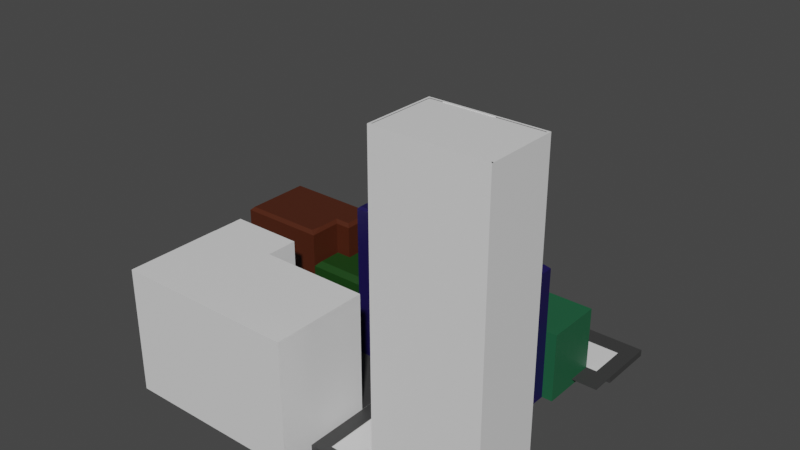 # Source: Test2.blend  (saved by Blender 3.1.7; exported with 4.5.12 LTS)
import bpy
from mathutils import Matrix  # noqa: F401  (used for matrix-valued properties, if any)

bpy.ops.wm.read_factory_settings(use_empty=True)
scene = bpy.context.scene
scene.name = 'Scene'

# ---- collections
col_collection = bpy.data.collections.new('Collection'); scene.collection.children.link(col_collection)

# ---- materials (node trees are filled in below, after node groups)
mat_black = bpy.data.materials.new('Black')
mat_black.alpha_threshold = 0.0
mat_black.use_transparent_shadow = False
mat_black.line_color = (0.0, 0.0, 0.0, 1.0)
mat_gray = bpy.data.materials.new('Gray')
mat_gray.use_transparent_shadow = False
mat_mat1 = bpy.data.materials.new('Mat1')
mat_mat1.use_transparent_shadow = False
mat_dark = bpy.data.materials.new('Dark')
mat_dark.use_transparent_shadow = False
mat_mat2 = bpy.data.materials.new('Mat2')
mat_mat2.use_transparent_shadow = False
mat_mat3 = bpy.data.materials.new('Mat3')
mat_mat3.use_transparent_shadow = False
mat_mat4 = bpy.data.materials.new('Mat4')
mat_mat4.use_transparent_shadow = False
mat_mat5 = bpy.data.materials.new('Mat5')
mat_mat5.use_transparent_shadow = False

# ---- material node trees
mat_black.use_nodes = True; mat_black.node_tree.nodes.clear()
_N = mat_black.node_tree.nodes; _L = mat_black.node_tree.links
n0 = _N.new('ShaderNodeOutputMaterial'); n0.name = 'Material Output'; n0.location = (300, 300)
n1 = _N.new('ShaderNodeBsdfPrincipled'); n1.name = 'Principled BSDF'; n1.location = (10, 300)
n1.distribution = 'GGX'
n1.subsurface_method = 'RANDOM_WALK_SKIN'
n1.inputs[2].default_value = 0.4
n1.inputs[3].default_value = 1.45
n1.inputs[27].default_value = (0.0, 0.0, 0.0, 1.0)
n1.inputs[28].default_value = 1.0
_L.new(n1.outputs[0], n0.inputs[0])
n0.is_active_output = True
mat_gray.use_nodes = True; mat_gray.node_tree.nodes.clear()
_N = mat_gray.node_tree.nodes; _L = mat_gray.node_tree.links
n0 = _N.new('ShaderNodeBsdfPrincipled'); n0.name = 'Principled BSDF'; n0.location = (10, 300)
n0.distribution = 'GGX'
n0.subsurface_method = 'RANDOM_WALK_SKIN'
n0.inputs[0].default_value = (0.04445, 0.04445, 0.04445, 1.0)
n0.inputs[3].default_value = 1.45
n0.inputs[27].default_value = (0.0, 0.0, 0.0, 1.0)
n0.inputs[28].default_value = 1.0
n1 = _N.new('ShaderNodeOutputMaterial'); n1.name = 'Material Output'; n1.location = (300, 300)
_L.new(n0.outputs[0], n1.inputs[0])
n1.is_active_output = True
mat_mat1.use_nodes = True; mat_mat1.node_tree.nodes.clear()
_N = mat_mat1.node_tree.nodes; _L = mat_mat1.node_tree.links
n0 = _N.new('ShaderNodeBsdfPrincipled'); n0.name = 'Principled BSDF'; n0.location = (10, 300)
n0.distribution = 'GGX'
n0.subsurface_method = 'RANDOM_WALK_SKIN'
n0.inputs[0].default_value = (0.008712, 0.04955, 0.006135, 1.0)
n0.inputs[3].default_value = 1.45
n0.inputs[27].default_value = (0.0, 0.0, 0.0, 1.0)
n0.inputs[28].default_value = 1.0
n1 = _N.new('ShaderNodeOutputMaterial'); n1.name = 'Material Output'; n1.location = (300, 300)
_L.new(n0.outputs[0], n1.inputs[0])
n1.is_active_output = True
mat_dark.use_nodes = True; mat_dark.node_tree.nodes.clear()
_N = mat_dark.node_tree.nodes; _L = mat_dark.node_tree.links
n0 = _N.new('ShaderNodeBsdfPrincipled'); n0.name = 'Principled BSDF'; n0.location = (10, 300)
n0.distribution = 'GGX'
n0.subsurface_method = 'RANDOM_WALK_SKIN'
n0.inputs[0].default_value = (0.0, 0.0, 0.0, 1.0)
n0.inputs[3].default_value = 1.45
n0.inputs[27].default_value = (0.0, 0.0, 0.0, 1.0)
n0.inputs[28].default_value = 1.0
n1 = _N.new('ShaderNodeOutputMaterial'); n1.name = 'Material Output'; n1.location = (300, 300)
_L.new(n0.outputs[0], n1.inputs[0])
n1.is_active_output = True
mat_mat2.use_nodes = True; mat_mat2.node_tree.nodes.clear()
_N = mat_mat2.node_tree.nodes; _L = mat_mat2.node_tree.links
n0 = _N.new('ShaderNodeBsdfPrincipled'); n0.name = 'Principled BSDF'; n0.location = (10, 300)
n0.distribution = 'GGX'
n0.subsurface_method = 'RANDOM_WALK_SKIN'
n0.inputs[0].default_value = (0.06998, 0.01542, 0.004696, 1.0)
n0.inputs[3].default_value = 1.45
n0.inputs[27].default_value = (0.0, 0.0, 0.0, 1.0)
n0.inputs[28].default_value = 1.0
n1 = _N.new('ShaderNodeOutputMaterial'); n1.name = 'Material Output'; n1.location = (300, 300)
_L.new(n0.outputs[0], n1.inputs[0])
n1.is_active_output = True
mat_mat3.use_nodes = True; mat_mat3.node_tree.nodes.clear()
_N = mat_mat3.node_tree.nodes; _L = mat_mat3.node_tree.links
n0 = _N.new('ShaderNodeBsdfPrincipled'); n0.name = 'Principled BSDF'; n0.location = (10, 300)
n0.distribution = 'GGX'
n0.subsurface_method = 'RANDOM_WALK_SKIN'
n0.inputs[0].default_value = (0.008855, 0.004316, 0.06681, 1.0)
n0.inputs[3].default_value = 1.45
n0.inputs[27].default_value = (0.0, 0.0, 0.0, 1.0)
n0.inputs[28].default_value = 1.0
n1 = _N.new('ShaderNodeOutputMaterial'); n1.name = 'Material Output'; n1.location = (300, 300)
_L.new(n0.outputs[0], n1.inputs[0])
n1.is_active_output = True
mat_mat4.use_nodes = True; mat_mat4.node_tree.nodes.clear()
_N = mat_mat4.node_tree.nodes; _L = mat_mat4.node_tree.links
n0 = _N.new('ShaderNodeBsdfPrincipled'); n0.name = 'Principled BSDF'; n0.location = (10, 300)
n0.distribution = 'GGX'
n0.subsurface_method = 'RANDOM_WALK_SKIN'
n0.inputs[3].default_value = 1.45
n0.inputs[27].default_value = (0.0, 0.0, 0.0, 1.0)
n0.inputs[28].default_value = 1.0
n1 = _N.new('ShaderNodeOutputMaterial'); n1.name = 'Material Output'; n1.location = (300, 300)
_L.new(n0.outputs[0], n1.inputs[0])
n1.is_active_output = True
mat_mat5.use_nodes = True; mat_mat5.node_tree.nodes.clear()
_N = mat_mat5.node_tree.nodes; _L = mat_mat5.node_tree.links
n0 = _N.new('ShaderNodeBsdfPrincipled'); n0.name = 'Principled BSDF'; n0.location = (10, 300)
n0.distribution = 'GGX'
n0.subsurface_method = 'RANDOM_WALK_SKIN'
n0.inputs[0].default_value = (0.0136, 0.1065, 0.04692, 1.0)
n0.inputs[3].default_value = 1.45
n0.inputs[27].default_value = (0.0, 0.0, 0.0, 1.0)
n0.inputs[28].default_value = 1.0
n1 = _N.new('ShaderNodeOutputMaterial'); n1.name = 'Material Output'; n1.location = (300, 300)
_L.new(n0.outputs[0], n1.inputs[0])
n1.is_active_output = True

# ---- world
world_world = bpy.data.worlds.new('World'); scene.world = world_world
world_world.use_nodes = True; world_world.node_tree.nodes.clear()
_N = world_world.node_tree.nodes; _L = world_world.node_tree.links
n0 = _N.new('ShaderNodeOutputWorld'); n0.name = 'World Output'; n0.location = (300, 300)
n1 = _N.new('ShaderNodeBackground'); n1.name = 'Background'; n1.location = (10, 300)
n1.inputs[0].default_value = (0.05088, 0.05088, 0.05088, 1.0)
_L.new(n1.outputs[0], n0.inputs[0])
n0.is_active_output = True
world_world.color = (0.05088, 0.05088, 0.05088)
world_world.use_sun_shadow = False
world_world.sun_shadow_jitter_overblur = 0.0

# ---- meshes
me_cube = bpy.data.meshes.new('Cube')
me_cube.from_pydata([(0.6966, 2.164, -0.04663), (1.798, -2.056, 5.48), (2.016, -0.8599, -0.04663), (3.657, -2.092, -0.04663), (2.016, 1.124, -0.04663), (3.657, -2.092, 0.07321), (0.6966, 1.924, -0.04663), (0.6966, -2.252, -0.04663), (0.6966, 1.924, 0.07321), (0.6966, -2.252, 0.07321), (0.6966, -0.8599, 0.07321), (0.6966, 1.124, 0.07321), (0.6966, 1.124, -0.04663), (0.6966, -0.8599, -0.04663), (3.655, -2.092, -0.04663), (2.016, 0.1048, -0.04663), (0.6966, 0.1048, 0.07321), (0.6966, 0.1048, -0.04663), (3.244, 2.164, -0.04663), (3.244, 2.164, 0.06133), (1.762, -2.252, 0.07321), (0.9508, -2.252, 0.07321), (1.762, 1.124, 0.9663), (2.597, 1.124, 0.9663), (0.9508, -2.252, -0.04663), (1.762, -2.252, -0.04663), (1.762, 1.124, -0.04663), (0.9508, 1.124, -0.04663), (1.762, -0.8599, -0.04663), (0.9508, -0.8599, -0.04663), (1.762, -0.8599, 0.07321), (0.9508, -0.8599, 0.07321), (1.762, 1.124, 0.07321), (0.9508, 1.124, 0.07321), (1.762, 0.1048, 0.07321), (0.9508, 0.1048, 0.07321), (1.762, 0.1048, -0.04663), (0.9508, 0.1048, -0.04663), (2.769, -0.7753, 1.728), (2.016, -0.7753, 1.728), (2.854, 0.1048, -0.04663), (2.854, -0.8599, -0.04663), (0.6966, 2.164, 0.07321), (1.762, 2.164, 0.07321), (0.6966, 1.827, 0.07321), (-1.233, -1.103, 0.07321), (0.6966, 1.827, -0.04663), (-1.233, 0.4332, -0.04663), (-0.08242, 0.1048, -0.04663), (1.762, 1.827, -0.04663), (0.9508, 1.827, -0.04663), (1.762, 1.827, 0.07321), (0.9508, 1.827, 0.07321), (0.6966, -2.092, 0.07321), (2.016, -2.092, -0.04663), (2.016, -2.092, 0.07321), (0.6966, -2.092, -0.04663), (1.762, -2.092, 0.07321), (0.9508, -2.092, 0.07321), (1.762, -2.092, -0.04663), (0.9508, -2.092, -0.04663), (1.762, -0.8599, 0.06133), (0.9508, -0.8599, 0.06133), (1.762, 1.124, 0.06133), (0.9508, 1.124, 0.06133), (1.762, 0.1048, 0.06133), (0.9508, 0.1048, 0.06133), (1.762, -2.092, 0.06133), (0.9508, -2.092, 0.06133), (0.5465, 0.1048, 0.07321), (-0.4026, 0.1048, -0.04663), (-0.4026, 0.1048, 0.07321), (0.5465, 0.1048, -0.04663), (-0.4223, 0.8227, -0.04663), (-1.233, -0.5377, 0.07321), (-0.4223, 2.436, -0.04663), (-2.503, -2.029, -0.04663), (0.2673, 0.1048, -0.04663), (0.08878, 0.1542, 0.07321), (-0.08242, 0.1048, 0.07321), (-0.4223, 1.08, -0.04663), (0.2141, -1.103, 0.07321), (-2.142, 0.1905, -0.04663), (0.6966, 2.436, 0.07321), (0.6953, -1.103, 0.07321), (-0.4243, 0.1048, -0.04663), (-0.4243, 0.1048, 0.07321), (-1.233, -0.5366, 0.07321), (-1.233, -0.5366, -0.04663), (-2.499, -0.5366, -0.04663), (-0.4223, 0.4582, -0.04663), (-2.499, -0.5366, 0.07321), (-0.2684, -1.103, 0.07321), (-1.233, 0.4582, -0.04663), (-2.499, -2.029, -0.04662), (-2.499, -2.029, 0.07322), (-0.605, -1.103, 0.07321), (-1.233, -0.5377, -0.04663), (0.6953, -0.8599, 0.07321), (-0.4223, 0.1048, -0.04663), (-0.4223, 0.1048, 0.07321), (-2.499, -0.5377, -0.04663), (0.6953, -2.812, -0.04662), (-2.503, -0.5377, -0.04663), (-2.503, -2.812, -0.04663), (-3.051, 0.1905, -0.04663), (-3.051, -2.029, -0.04662), (-3.051, -2.029, 0.07322), (0.6953, -0.8599, -0.04663), (0.6966, 2.436, -0.04663), (-0.4223, 2.435, -0.04663), (-1.509, 0.4332, -0.04663), (0.6937, 2.436, -0.04663), (-1.509, 0.1905, -0.04663), (-1.509, 0.1905, 0.07321), (-0.4223, 1.418, -0.04663), (-0.4133, 1.418, -0.04663), (-0.4243, 1.144, -0.04663), (-0.4223, 0.9963, -0.04663), (-1.233, 0.8227, -0.04655), (-0.4223, 0.8901, -0.04663), (-0.4133, 0.8901, -0.04663), (-0.4243, 0.4582, -0.04663), (-0.4223, 0.8227, -0.04655), (-0.4223, 0.6765, -0.04663), (-0.4243, 0.6765, -0.04663), (-1.233, 0.6765, -0.04663), (-0.4243, 0.8227, -0.04663), (-1.233, 0.8227, -0.04663), (-1.233, 1.144, -0.04663), (-1.233, 1.144, 0.01329), (-0.4223, 1.144, -0.04663), (-0.4223, 1.144, -0.04655), (-1.233, 1.144, -0.04655), (-0.4243, 1.144, -0.04655), (-0.4223, 0.8347, -0.04663), (-1.233, 0.7695, -0.04663), (-1.509, 0.7695, -0.04663), (-0.4243, 0.1917, 0.07321), (0.6953, -2.812, 2.18), (-2.503, -2.812, 2.18), (-2.503, -0.5377, 2.177), (0.2141, -1.103, 2.18), (0.6953, -1.103, 2.18), (-2.503, -1.103, 2.18), (-2.503, -1.103, 2.177), (-1.233, -0.5377, 2.177), (-0.2684, -1.103, 2.18), (-1.233, -1.103, 2.177), (-1.148, 0.6838, 1.397), (-1.233, 0.7695, 1.311), (-1.148, 0.8227, 1.397), (-1.233, 0.8426, 1.311), (-1.423, 0.2763, 1.397), (-1.509, 0.1905, 1.311), (-1.423, 0.6838, 1.397), (-1.509, 0.7695, 1.311), (-0.51, 1.059, 1.397), (-0.4243, 1.144, 1.311), (-1.148, 1.059, 1.397), (-1.233, 1.144, 1.311), (-0.51, 0.2773, 1.397), (-0.4243, 0.1917, 1.311), (-0.3838, 0.1433, 2.822), (-0.4223, 0.1048, 2.784), (0.6581, 1.085, 2.822), (0.6966, 1.124, 2.784), (0.9123, 1.085, 2.822), (0.9508, 1.124, 2.784), (0.9123, 0.1433, 2.822), (0.9508, 0.1048, 2.784), (0.6966, 0.1433, 2.822), (0.6966, 0.1048, 2.784), (-0.3838, 2.398, 2.822), (-0.4223, 2.436, 2.784), (0.6581, 2.398, 2.822), (0.6966, 2.436, 2.784), (2.597, 1.124, 0.07321), (2.597, 1.124, -0.04663), (2.597, 0.1048, -0.04663), (3.145, -2.092, -0.04663), (1.846, -0.7753, 1.728), (2.016, 0.02021, 1.728), (1.846, 0.02021, 1.728), (2.769, 0.02021, 1.728), (2.597, 0.02021, 1.728), (3.655, -2.092, 0.07321), (3.145, -2.092, 0.07321), (3.819, -2.252, -0.04663), (3.819, -2.252, 0.07321), (2.854, -0.8599, 0.07321), (3.145, -2.092, 0.07321), (3.145, -2.092, -0.04663), (1.798, -0.896, 5.48), (3.657, -0.8599, -0.04663), (3.819, -2.092, 0.07321), (3.819, -2.092, -0.04663), (1.884, 1.001, 2.407), (1.762, 1.124, 2.336), (2.016, 1.001, 2.407), (2.016, 1.124, 2.336), (2.597, 1.124, 2.336), (2.474, 1.001, 2.407), (2.016, 0.2271, 2.407), (2.016, 0.1048, 2.336), (1.762, 0.1048, 2.336), (1.884, 0.2271, 2.407), (2.474, 0.2271, 2.407), (2.597, 0.1048, 2.336), (2.016, 0.1048, 1.728), (1.762, 0.1048, 1.728), (1.762, -0.8599, 1.728), (2.016, -0.8599, 1.728), (2.854, -0.8599, 1.728), (2.854, 0.1048, 1.728), (2.597, 0.1048, 1.728), (2.526, 1.053, 2.407), (2.526, 0.176, 2.407), (2.016, 0.176, 2.407), (1.833, 0.176, 2.407), (1.833, 1.053, 2.407), (2.016, 1.053, 2.407), (2.474, 1.001, 2.394), (2.474, 0.2271, 2.394), (2.016, 0.2271, 2.394), (1.884, 0.2271, 2.394), (1.884, 1.001, 2.394), (2.016, 1.001, 2.394), (2.016, 0.02021, 1.709), (1.846, 0.02021, 1.709), (1.846, -0.7753, 1.709), (2.016, -0.7753, 1.709), (2.769, -0.7753, 1.709), (2.769, 0.02021, 1.709), (2.597, 0.02021, 1.709), (-1.512, 0.1905, -0.04663), (-1.512, 0.1905, 0.07321), (-3.051, 1.441, -0.04663), (-2.142, 1.441, -0.04663), (-3.051, 0.186, 0.07321), (-3.051, 0.7707, -0.04663), (-2.142, 0.7707, -0.04663), (-1.512, 0.7707, -0.04663), (-1.235, 0.7707, -0.04663), (-1.235, 1.441, -0.04663), (-2.177, 1.385, 1.954), (-2.05, 1.385, 1.954), (-2.142, 1.441, 1.898), (-2.994, 0.2428, 1.954), (-3.051, 0.1861, 1.898), (-1.235, 1.441, 1.898), (-1.291, 1.385, 1.954), (-1.568, 0.8272, 1.954), (-1.512, 0.7707, 1.898), (-2.994, 1.385, 1.954), (-3.051, 1.441, 1.898), (-1.512, 0.1905, 1.898), (-1.568, 0.4283, 1.954), (-1.603, 0.2468, 1.954), (-1.291, 0.8272, 1.954), (-1.235, 0.7707, 1.898), (3.244, 2.881, 0.07321), (3.244, 3.208, 0.07321), (2.788, 1.124, -0.04663), (0.9508, 2.881, 0.07321), (1.762, 2.881, 0.07321), (2.788, 2.164, -0.04663), (1.762, 2.164, -0.04663), (3.244, 1.717, 0.07321), (3.621, -0.896, 5.48), (3.621, -2.056, 5.48), (2.016, -0.896, 5.48), (2.016, -2.056, 5.48), (3.145, -2.056, 5.48), (2.854, -0.896, 5.48), (3.655, -2.056, 5.48), (3.145, -2.056, 5.48), (3.655, -2.092, 5.48), (3.145, -2.092, 5.48), (2.854, -0.8599, 5.48), (3.657, -0.8599, 5.48), (2.016, -2.092, 5.48), (3.145, -2.092, 5.48), (2.016, -0.8599, 5.48), (1.762, -0.8599, 5.48), (3.657, -2.092, 5.48), (1.762, -2.092, 5.48), (3.655, -2.056, 5.472), (3.145, -2.056, 5.472), (2.854, -0.896, 5.472), (3.621, -0.896, 5.472), (2.016, -2.056, 5.472), (3.145, -2.056, 5.472), (2.016, -0.896, 5.472), (1.798, -0.896, 5.472), (3.621, -2.056, 5.472), (1.798, -2.056, 5.472), (1.762, 2.057, 0.07321), (0.9508, 2.057, 0.07321), (2.788, 2.164, 0.07321), (2.597, 1.161, 1.208), (1.799, 2.127, 1.208), (2.75, 1.161, 1.208), (3.244, 2.523, 0.07321), (1.799, 1.161, 1.208), (2.983, 2.523, 0.07321), (0.9508, 2.881, 0.06133), (1.762, 2.164, 0.06133), (2.715, 2.164, -0.04663), (2.715, 2.164, 0.06133), (2.75, 2.127, 1.208), (1.799, 1.827, 1.208), (2.788, 2.164, 0.06133), (2.983, 2.881, 0.06133), (2.983, 2.881, 0.07321), (2.983, 2.164, 0.06133), (2.983, 2.164, 0.07321), (2.983, 2.523, 0.06133), (0.6966, 3.208, -0.04663), (0.6966, 3.208, 0.07321), (0.9508, 3.208, 0.07321), (0.9508, 3.208, -0.04663), (2.016, 1.161, 1.208), (3.244, 3.208, -0.04663), (0.08863, 0.1048, 0.5736), (0.3542, 0.1048, 0.07321), (0.6966, 0.1048, 0.5739), (0.08878, 0.1048, 0.07321), (0.3556, 0.1048, 0.5738), (-0.4223, 0.1048, 0.5733), (3.244, 1.717, 0.06133), (2.788, 1.717, 0.07321), (2.788, 1.717, 0.06133), (2.983, 1.717, 0.06133), (2.983, 1.717, 0.07321), (0.2673, 0.1542, 0.07321), (0.3542, 0.1542, 0.07321), (0.3556, 0.1542, 0.5738), (0.08863, 0.1542, 0.5736), (1.762, 2.164, 1.208), (1.762, 1.827, 1.208), (2.597, 1.124, 1.208), (2.016, 1.124, 1.208), (2.788, 2.164, 1.208), (2.788, 1.124, 1.208), (1.762, 1.124, 1.208), (1.799, 2.127, 1.199), (1.799, 1.827, 1.199), (2.597, 1.161, 1.199), (2.016, 1.161, 1.199), (2.75, 2.127, 1.199), (2.75, 1.161, 1.199), (1.799, 1.161, 1.199)], [], [(52, 298, 264, 320, 319, 83, 42, 8, 44), (53, 10, 13, 56), (24, 21, 9, 7), (60, 24, 7, 56), (42, 0, 109, 83), (3, 5, 195, 196), (44, 8, 6, 46), (33, 11, 166, 168), (50, 27, 12, 46), (58, 31, 10, 53), (166, 11, 44, 8, 42, 83, 176), (31, 35, 16, 69, 325, 335, 78, 327, 79, 71, 86, 138, 114, 236, 239, 107, 95, 91, 87, 74, 45, 96, 92, 81, 84, 98, 10), (27, 37, 17, 72, 77, 48, 70, 85, 122, 125, 127, 135, 121, 116, 115, 110, 75, 112, 109, 0, 6, 46, 12), (208, 215, 179, 178, 177, 23, 341, 201), (45, 74, 146, 148), (15, 36, 26, 4, 178, 179), (26, 36, 37, 27), (191, 186, 277, 278), (31, 58, 68, 62), (187, 191, 278, 282), (52, 33, 64, 306, 264, 298), (2, 28, 36, 15, 179, 40, 41), (36, 28, 29, 37), (4, 26, 49, 267, 308, 266, 263, 178), (49, 26, 27, 50), (313, 317, 305, 314), (6, 8, 42, 0), (188, 25, 59, 54, 180, 192, 14, 3, 196), (59, 25, 24, 60), (189, 20, 25, 188), (25, 20, 21, 24), (43, 297, 51, 340, 339), (213, 190, 41, 40, 214), (312, 266, 308, 309), (345, 198, 200, 342), (74, 97, 101, 103, 141, 146), (85, 86, 100, 99), (35, 66, 64, 33, 168, 170), (34, 65, 61, 30, 211, 210), (267, 49, 50, 321, 323, 18, 266, 308), (321, 50, 46, 6, 0, 109, 318), (33, 52, 44, 11), (28, 59, 60, 29), (54, 59, 28, 2, 41, 194, 3, 14, 192, 180), (20, 57, 58, 21), (55, 57, 20, 189, 195, 5, 186, 191, 187), (21, 58, 53, 9), (5, 3, 194, 280, 285), (29, 60, 56, 13), (9, 53, 56, 7), (61, 65, 66, 62), (65, 63, 64, 66), (67, 61, 62, 68), (63, 307, 309, 312, 315, 317, 313, 306, 64), (35, 31, 62, 66), (202, 199, 227, 222), (58, 57, 67, 68), (307, 43, 299, 316, 315, 312, 309), (30, 61, 67, 57, 286, 284, 211), (16, 35, 170, 172, 326), (69, 16, 326, 328, 325), (83, 109, 112, 75, 174, 176), (13, 10, 98, 108), (101, 97, 88, 89), (81, 142, 143, 84), (47, 111, 137, 136, 126, 93), (74, 87, 88, 97), (89, 91, 95, 94, 101), (88, 87, 91, 89), (242, 241, 238, 244, 243), (95, 107, 106, 76, 94), (81, 92, 147, 142), (92, 96, 45, 148, 145, 144, 147), (103, 76, 104, 140, 144, 145, 141), (140, 104, 102, 139), (75, 110, 115, 131, 80, 118, 120, 73, 124, 90, 99, 100, 329, 164, 174), (107, 239, 105, 106), (76, 103, 101, 94), (108, 98, 84, 143, 139, 102), (236, 235, 242, 253, 256), (342, 200, 201, 341), (134, 133, 130, 160, 158), (123, 119, 133, 134, 132), (115, 116, 121, 135, 127, 125, 122, 85, 99, 90, 124, 73, 120, 118, 80, 131), (119, 128, 129, 133), (86, 85, 122, 125, 127, 117, 134, 158, 162, 138), (114, 138, 162, 154), (73, 123, 132, 131, 80, 118, 120, 135), (116, 115, 131, 117, 127, 135, 121), (120, 73, 135), (117, 131, 132, 134), (160, 130, 152), (153, 161, 157, 159, 151, 149, 155), (156, 137, 111, 113, 114, 154), (142, 147, 144, 140, 139, 143), (150, 136, 137, 156), (145, 148, 146, 141), (149, 151, 152, 150), (153, 155, 156, 154), (158, 160, 159, 157), (160, 152, 151, 159), (150, 156, 155, 149), (157, 161, 162, 158), (154, 162, 161, 153), (152, 130, 133, 129, 128, 136, 150), (166, 176, 175, 165), (163, 173, 174, 164), (168, 166, 165, 167), (169, 171, 172, 170), (167, 169, 170, 168), (164, 172, 171, 163), (176, 174, 173, 175), (169, 167, 165, 175, 173, 163, 171), (204, 209, 215, 208), (283, 212, 211, 284), (185, 182, 228, 234), (178, 263, 344, 341, 23, 177), (215, 214, 40, 179), (210, 209, 204, 205), (195, 189, 188, 196), (41, 190, 213, 279, 280, 194), (216, 217, 208, 201), (217, 218, 204, 208), (198, 205, 219, 220), (218, 219, 205, 204), (200, 198, 220, 221), (201, 200, 221, 216), (32, 63, 65, 34, 210, 205, 198, 345, 22), (183, 182, 209, 210), (181, 183, 210, 211), (39, 181, 211, 212), (38, 39, 212, 213), (184, 38, 213, 214), (185, 184, 214, 215), (182, 185, 215, 209), (202, 207, 217, 216), (207, 203, 218, 217), (206, 197, 220, 219), (203, 206, 219, 218), (197, 199, 221, 220), (199, 202, 216, 221), (227, 226, 225, 224, 223, 222), (206, 203, 224, 225), (203, 207, 223, 224), (199, 197, 226, 227), (197, 206, 225, 226), (207, 202, 222, 223), (228, 229, 230, 231, 232, 233, 234), (38, 184, 233, 232), (181, 39, 231, 230), (182, 183, 229, 228), (184, 185, 234, 233), (39, 38, 232, 231), (183, 181, 230, 229), (113, 235, 236, 114), (239, 236, 256, 249), (241, 240, 237, 238), (257, 252, 259, 251, 246), (247, 238, 237, 255), (82, 105, 240, 241), (235, 82, 241, 242), (253, 242, 243, 260), (105, 239, 249, 255, 237, 240), (260, 243, 244, 250), (244, 238, 247, 250), (245, 246, 247), (256, 257, 258), (251, 259, 260, 250), (259, 252, 253, 260), (258, 248, 249, 256), (247, 255, 254, 245), (250, 247, 246, 251), (248, 254, 255, 249), (257, 246, 245, 258), (252, 257, 256, 253), (248, 258, 245, 254), (344, 263, 266, 312, 332, 331, 299, 343), (265, 264, 306, 313, 314), (57, 55, 281, 286), (55, 187, 282, 281), (186, 5, 285, 277), (213, 212, 283, 279), (1, 272, 291, 296), (275, 276, 278, 277), (274, 269, 280, 279), (273, 272, 281, 282), (193, 271, 283, 284), (269, 270, 285, 280), (1, 193, 284, 286), (272, 1, 286, 281), (271, 274, 279, 283), (276, 273, 282, 278), (270, 275, 277, 285), (271, 193, 294, 293), (276, 275, 287, 295, 288), (274, 271, 293, 289), (270, 269, 290, 295), (269, 274, 289, 290), (273, 276, 288, 292), (193, 1, 296, 294), (272, 273, 292, 291), (275, 270, 295, 287), (293, 294, 296, 291, 292, 288, 295, 290, 289), (343, 299, 43, 339), (307, 267, 308, 309), (19, 18, 323, 262, 261, 303, 268, 330), (311, 304, 352, 347), (320, 264, 265, 314, 261, 262), (109, 83, 319, 318), (309, 308, 266, 18, 19, 315, 312), (268, 303, 305, 316, 334), (315, 19, 330, 333), (43, 307, 63, 32, 22, 345, 340, 51, 297), (317, 315, 316, 305), (305, 303, 261, 314), (319, 320, 321, 318), (320, 262, 323, 321), (316, 299, 331, 334), (312, 315, 333, 332), (331, 332, 333, 330, 268, 334), (329, 324, 328, 326, 172, 164), (327, 324, 329, 100, 86, 71, 79), (328, 324, 338, 337), (325, 328, 337, 336), (325, 336, 335), (324, 327, 78, 338), (336, 337, 338, 78, 335), (311, 301, 339, 340), (300, 322, 342, 341), (310, 302, 344, 343), (301, 310, 343, 339), (304, 311, 340, 345), (322, 304, 345, 342), (302, 300, 341, 344), (346, 347, 352, 349, 348, 351, 350), (302, 310, 350, 351), (301, 311, 347, 346), (304, 322, 349, 352), (310, 301, 346, 350), (322, 300, 348, 349), (300, 302, 351, 348)])
me_cube.polygons.foreach_set('material_index', [1, 1, 1, 1, 1, 1, 1, 5, 1, 1, 5, 1, 1, 5, 6, 1, 1, 6, 1, 6, 1, 1, 1, 1, 1, 1, 1, 1, 1, 1, 1, 7, 4, 1, 5, 6, 1, 5, 4, 1, 1, 1, 1, 1, 1, 1, 1, 6, 1, 1, 0, 0, 0, 0, 1, 1, 1, 1, 6, 5, 5, 5, 1, 1, 6, 1, 1, 1, 1, 1, 1, 6, 6, 6, 6, 5, 1, 1, 6, 4, 5, 2, 1, 1, 1, 1, 2, 1, 1, 1, 1, 1, 2, 1, 6, 1, 6, 2, 2, 2, 2, 1, 2, 2, 1, 5, 5, 5, 5, 5, 5, 5, 5, 5, 6, 4, 7, 4, 5, 1, 6, 5, 5, 5, 5, 5, 5, 5, 4, 4, 4, 4, 4, 4, 4, 5, 5, 5, 5, 5, 5, 5, 1, 1, 1, 1, 1, 4, 4, 4, 4, 4, 4, 1, 1, 4, 1, 4, 4, 1, 1, 4, 4, 4, 4, 4, 4, 4, 4, 4, 4, 4, 4, 4, 4, 4, 7, 1, 6, 6, 6, 6, 1, 6, 6, 6, 6, 6, 6, 6, 6, 1, 6, 1, 6, 6, 6, 1, 1, 1, 6, 1, 6, 7, 1, 1, 7, 1, 1, 1, 1, 1, 7, 1, 1, 1, 1, 1, 1, 1, 5, 5, 5, 5, 1, 5, 3, 7, 7, 7, 7, 7, 7, 7, 7, 7, 7, 7, 7, 7, 7])
_uv = me_cube.uv_layers.new(name='UVMap')
_uv.uv.foreach_set('vector', [0.8649, 0.6667, 0.8718, 0.6667, 0.8743, 0.6667, 0.875, 0.6667, 0.875, 0.75, 0.875, 0.75, 0.875, 0.75, 0.875, 0.75, 0.8649, 0.75, 0.625, 0.7596, 0.625, 0.8333, 0.375, 0.8333, 0.375, 0.7596, 0.375, 0.6667, 0.625, 0.6667, 0.625, 0.75, 0.375, 0.75, 0.3654, 0.6667, 0.375, 0.6667, 0.375, 0.75, 0.3654, 0.75, 0.625, 0.9167, 0.375, 0.9167, 0.375, 0.9167, 0.625, 0.9167, 0.375, 0.4904, 0.625, 0.4904, 0.625, 0.4904, 0.375, 0.4904, 0.625, 0.9899, 0.625, 1.0, 0.375, 1.0, 0.375, 0.9899, 0.7917, 0.6667, 0.7917, 0.75, 0.7917, 0.75, 0.7917, 0.6667, 0.1351, 0.6667, 0.2083, 0.6667, 0.2083, 0.75, 0.1351, 0.75, 0.6346, 0.6667, 0.7083, 0.6667, 0.7083, 0.75, 0.6346, 0.75, 0.7917, 0.75, 0.7917, 0.75, 0.7917, 0.75, 0.7917, 0.75, 0.7917, 0.75, 0.7917, 0.75, 0.7917, 0.75, 0.7083, 0.6667, 0.75, 0.6667, 0.75, 0.75, 0.75, 0.75, 0.75, 0.75, 0.75, 0.75, 0.75, 0.75, 0.75, 0.75, 0.75, 0.75, 0.75, 0.75, 0.75, 0.75, 0.75, 0.75, 0.7222, 0.75, 0.7222, 0.75, 0.7197, 0.75, 0.7153, 0.75, 0.7153, 0.75, 0.7153, 0.75, 0.7153, 0.75, 0.7153, 0.75, 0.7083, 0.75, 0.7083, 0.75, 0.7083, 0.75, 0.7083, 0.75, 0.7083, 0.75, 0.7083, 0.75, 0.7083, 0.75, 0.2083, 0.6667, 0.25, 0.6667, 0.25, 0.75, 0.25, 0.75, 0.25, 0.75, 0.25, 0.75, 0.25, 0.75, 0.25, 0.75, 0.2392, 0.75, 0.2325, 0.7499, 0.228, 0.7499, 0.2277, 0.7499, 0.226, 0.7499, 0.2098, 0.7499, 0.2097, 0.75, 0.2083, 0.75, 0.2083, 0.75, 0.2083, 0.75, 0.2083, 0.75, 0.2083, 0.75, 0.2083, 0.75, 0.2083, 0.75, 0.2083, 0.75, 0.6177, 0.375, 0.5558, 0.375, 0.375, 0.375, 0.375, 0.3333, 0.625, 0.3333, 0.625, 0.3333, 0.625, 0.3333, 0.625, 0.3333, 0.7083, 0.75, 0.7153, 0.75, 0.7153, 0.75, 0.7083, 0.75, 0.25, 0.5, 0.25, 0.5833, 0.2083, 0.5833, 0.2083, 0.5, 0.2083, 0.5, 0.25, 0.5, 0.2083, 0.5833, 0.25, 0.5833, 0.25, 0.6667, 0.2083, 0.6667, 0.6346, 0.5, 0.6346, 0.5, 0.6346, 0.5, 0.6346, 0.5, 0.7083, 0.6667, 0.6346, 0.6667, 0.6346, 0.6667, 0.7083, 0.6667, 0.6346, 0.5, 0.6346, 0.5, 0.6346, 0.5, 0.6346, 0.5, 0.8649, 0.6667, 0.7917, 0.6667, 0.7917, 0.6667, 0.8649, 0.6667, 0.8649, 0.6667, 0.8649, 0.6667, 0.2917, 0.5, 0.2917, 0.5833, 0.25, 0.5833, 0.25, 0.5, 0.25, 0.5, 0.25, 0.5, 0.2917, 0.5, 0.25, 0.5833, 0.2917, 0.5833, 0.2917, 0.6667, 0.25, 0.6667, 0.2083, 0.5, 0.2083, 0.5833, 0.1351, 0.5833, 0.125, 0.5833, 0.125, 0.5059, 0.125, 0.5, 0.2083, 0.5, 0.2083, 0.5, 0.1351, 0.5833, 0.2083, 0.5833, 0.2083, 0.6667, 0.1351, 0.6667, 0.8649, 0.5833, 0.85, 0.5833, 0.8649, 0.5833, 0.8649, 0.5833, 0.375, 1.0, 0.625, 1.0, 0.625, 1.0, 0.375, 1.0, 0.375, 0.5, 0.375, 0.5833, 0.3654, 0.5833, 0.3654, 0.5, 0.3654, 0.5, 0.3654, 0.5, 0.3654, 0.5, 0.3654, 0.5, 0.3654, 0.5, 0.3654, 0.5833, 0.375, 0.5833, 0.375, 0.6667, 0.3654, 0.6667, 0.625, 0.5, 0.625, 0.5833, 0.375, 0.5833, 0.375, 0.5, 0.375, 0.5833, 0.625, 0.5833, 0.625, 0.6667, 0.375, 0.6667, 0.875, 0.5833, 0.8718, 0.5833, 0.8649, 0.5833, 0.8649, 0.5833, 0.875, 0.5833, 0.625, 0.4167, 0.3919, 0.4167, 0.375, 0.4167, 0.375, 0.375, 0.625, 0.375, 0.4016, 0.25, 0.375, 0.25, 0.375, 0.2441, 0.6002, 0.1667, 0.7917, 0.5833, 0.7917, 0.5833, 0.7917, 0.5, 0.7917, 0.5, 0.625, 0.8333, 0.375, 0.8333, 0.375, 0.8333, 0.375, 0.8333, 0.625, 0.8333, 0.625, 0.8333, 0.375, 0.875, 0.625, 0.875, 0.625, 0.875, 0.375, 0.875, 0.75, 0.6667, 0.75, 0.6667, 0.7917, 0.6667, 0.7917, 0.6667, 0.7917, 0.6667, 0.75, 0.6667, 0.75, 0.5833, 0.75, 0.5833, 0.7083, 0.5833, 0.7083, 0.5833, 0.7083, 0.5833, 0.75, 0.5833, 0.125, 0.5833, 0.1351, 0.5833, 0.1351, 0.6667, 0.125, 0.6667, 0.125, 0.5833, 0.125, 0.5833, 0.125, 0.5833, 0.125, 0.5833, 0.125, 0.6667, 0.1351, 0.6667, 0.1351, 0.75, 0.125, 0.75, 0.125, 0.75, 0.125, 0.75, 0.125, 0.75, 0.7917, 0.6667, 0.8649, 0.6667, 0.8649, 0.75, 0.7917, 0.75, 0.2917, 0.5833, 0.3654, 0.5833, 0.3654, 0.6667, 0.2917, 0.6667, 0.3654, 0.5, 0.3654, 0.5833, 0.2917, 0.5833, 0.2917, 0.5, 0.2917, 0.5, 0.2917, 0.5, 0.3654, 0.5, 0.3654, 0.5, 0.3654, 0.5, 0.3654, 0.5, 0.625, 0.5833, 0.6346, 0.5833, 0.6346, 0.6667, 0.625, 0.6667, 0.6346, 0.5, 0.6346, 0.5833, 0.625, 0.5833, 0.625, 0.5, 0.6346, 0.5, 0.6346, 0.5, 0.6346, 0.5, 0.6346, 0.5, 0.6346, 0.5, 0.625, 0.6667, 0.6346, 0.6667, 0.6346, 0.75, 0.625, 0.75, 0.625, 0.4904, 0.375, 0.4904, 0.375, 0.4167, 0.625, 0.4167, 0.625, 0.4904, 0.2917, 0.6667, 0.3654, 0.6667, 0.3654, 0.75, 0.2917, 0.75, 0.625, 0.75, 0.625, 0.7596, 0.375, 0.7596, 0.375, 0.75, 0.7083, 0.5833, 0.75, 0.5833, 0.75, 0.6667, 0.7083, 0.6667, 0.75, 0.5833, 0.7917, 0.5833, 0.7917, 0.6667, 0.75, 0.6667, 0.6346, 0.5833, 0.7083, 0.5833, 0.7083, 0.6667, 0.6346, 0.6667, 0.7917, 0.5833, 0.835, 0.5833, 0.835, 0.5833, 0.835, 0.5833, 0.835, 0.5833, 0.85, 0.5833, 0.8649, 0.5833, 0.8649, 0.6667, 0.7917, 0.6667, 0.75, 0.6667, 0.7083, 0.6667, 0.7083, 0.6667, 0.75, 0.6667, 0.7867, 0.5046, 0.7867, 0.5282, 0.7867, 0.5282, 0.7867, 0.5046, 0.6346, 0.6667, 0.6346, 0.5833, 0.6346, 0.5833, 0.6346, 0.6667, 0.835, 0.5833, 0.8649, 0.5833, 0.8649, 0.5833, 0.8649, 0.5833, 0.835, 0.5833, 0.835, 0.5833, 0.835, 0.5833, 0.7083, 0.5833, 0.7083, 0.5833, 0.6346, 0.5833, 0.6346, 0.5833, 0.6346, 0.5833, 0.7083, 0.5833, 0.7083, 0.5833, 0.75, 0.75, 0.75, 0.6667, 0.75, 0.6667, 0.75, 0.75, 0.75, 0.75, 0.75, 0.75, 0.75, 0.75, 0.75, 0.75, 0.75, 0.75, 0.75, 0.75, 0.625, 0.9167, 0.375, 0.9167, 0.375, 0.9167, 0.375, 0.9167, 0.6216, 0.9167, 0.625, 0.9167, 0.375, 0.8333, 0.625, 0.8333, 0.625, 0.8333, 0.375, 0.8333, 0.2917, 0.75, 0.2917, 0.75, 0.2847, 0.75, 0.2847, 0.75, 0.7083, 0.75, 0.7083, 0.75, 0.7083, 0.75, 0.7083, 0.75, 0.0, 0.0, 0.0, 0.0, 0.0, 0.0, 0.0, 0.0, 0.0, 0.0, 0.0, 0.0, 0.625, 0.8403, 0.625, 0.8403, 0.375, 0.8403, 0.375, 0.8333, 0.375, 0.8403, 0.625, 0.8403, 0.625, 0.8403, 0.375, 0.8403, 0.375, 0.8403, 0.375, 0.8403, 0.625, 0.8403, 0.625, 0.8403, 0.375, 0.8403, 0.0, 0.0, 0.0, 0.0, 0.0, 0.0, 0.0, 0.0, 0.0, 0.0, 0.625, 0.8403, 0.625, 0.8403, 0.375, 0.8403, 0.375, 0.8403, 0.375, 0.8403, 0.7083, 0.75, 0.7083, 0.75, 0.7083, 0.75, 0.7083, 0.75, 0.7083, 0.75, 0.7083, 0.75, 0.7083, 0.75, 0.7083, 0.75, 0.7083, 0.75, 0.7083, 0.75, 0.7083, 0.75, 0.375, 0.8333, 0.375, 0.8333, 0.375, 0.8333, 0.625, 0.8333, 0.625, 0.8333, 0.625, 0.8333, 0.625, 0.8333, 0.625, 0.8333, 0.375, 0.8333, 0.375, 0.8333, 0.625, 0.8333, 0.375, 0.9167, 0.375, 0.9167, 0.375, 0.9153, 0.375, 0.915, 0.375, 0.9149, 0.375, 0.9115, 0.375, 0.9071, 0.375, 0.9044, 0.375, 0.8984, 0.375, 0.8895, 0.375, 0.875, 0.625, 0.875, 0.625, 0.875, 0.625, 0.875, 0.6216, 0.9167, 0.625, 0.8403, 0.625, 0.8447, 0.375, 0.8472, 0.375, 0.8403, 0.2917, 0.75, 0.2917, 0.75, 0.2847, 0.75, 0.2847, 0.75, 0.375, 0.8333, 0.625, 0.8333, 0.625, 0.8333, 0.625, 0.8333, 0.625, 0.8333, 0.375, 0.8333, 0.625, 0.8472, 0.375, 0.8472, 0.375, 0.8472, 0.6179, 0.8472, 0.625, 0.8472, 0.7917, 0.5, 0.7917, 0.5, 0.7917, 0.5, 0.7917, 0.5, 0.375, 0.875, 0.3752, 0.875, 0.5, 0.875, 0.6173, 0.875, 0.6102, 0.875, 0.0, 0.0, 0.0, 0.0, 0.0, 0.0, 0.0, 0.0, 0.0, 0.0, 0.2097, 0.75, 0.2098, 0.7499, 0.226, 0.7499, 0.2277, 0.7499, 0.228, 0.7499, 0.2325, 0.7499, 0.2392, 0.75, 0.25, 0.75, 0.25, 0.75, 0.2355, 0.75, 0.2266, 0.75, 0.2206, 0.75, 0.2179, 0.75, 0.2135, 0.75, 0.2101, 0.75, 0.21, 0.75, 0.0, 0.0, 0.0, 0.0, 0.0, 0.0, 0.0, 0.0, 0.625, 0.875, 0.375, 0.875, 0.375, 0.875, 0.375, 0.875, 0.375, 0.875, 0.375, 0.875, 0.3752, 0.875, 0.6102, 0.875, 0.625, 0.875, 0.625, 0.875, 0.7222, 0.75, 0.75, 0.75, 0.75, 0.75, 0.7222, 0.75, 0.0, 0.0, 0.0, 0.0, 0.0, 0.0, 0.0, 0.0, 0.0, 0.0, 0.0, 0.0, 0.0, 0.0, 0.0, 0.0, 0.25, 0.75, 0.25, 0.75, 0.25, 0.75, 0.25, 0.75, 0.25, 0.75, 0.25, 0.75, 0.25, 0.75, 0.25, 0.75, 0.25, 0.75, 0.25, 0.75, 0.375, 0.875, 0.375, 0.875, 0.375, 0.875, 0.3752, 0.875, 0.6173, 0.8746, 0.5, 0.8683, 0.6173, 0.8746, 0.726, 0.75, 0.7482, 0.75, 0.7496, 0.75, 0.7497, 0.75, 0.747, 0.75, 0.74, 0.75, 0.7344, 0.75, 0.6102, 0.8611, 0.375, 0.8611, 0.375, 0.8611, 0.375, 0.8472, 0.625, 0.8472, 0.625, 0.8472, 0.7083, 0.75, 0.7083, 0.75, 0.7083, 0.75, 0.7083, 0.75, 0.7083, 0.75, 0.7083, 0.75, 0.6102, 0.8611, 0.375, 0.8611, 0.375, 0.8611, 0.6102, 0.8611, 0.7083, 0.75, 0.7083, 0.75, 0.7083, 0.75, 0.7083, 0.75, 0.74, 0.75, 0.747, 0.75, 0.75, 0.75, 0.7361, 0.75, 0.726, 0.75, 0.7344, 0.75, 0.7361, 0.75, 0.7222, 0.75, 0.75, 0.75, 0.75, 0.75, 0.7497, 0.75, 0.7496, 0.75, 0.75, 0.75, 0.75, 0.75, 0.747, 0.75, 0.7497, 0.75, 0.7361, 0.75, 0.7361, 0.75, 0.7344, 0.75, 0.74, 0.75, 0.7496, 0.75, 0.7482, 0.75, 0.75, 0.75, 0.75, 0.75, 0.7222, 0.75, 0.75, 0.75, 0.7482, 0.75, 0.726, 0.75, 0.5, 0.8683, 0.5, 0.8683, 0.3752, 0.8617, 0.375, 0.8616, 0.375, 0.8616, 0.375, 0.8611, 0.6102, 0.8611, 0.7917, 0.75, 0.7917, 0.75, 0.7914, 0.75, 0.7866, 0.7307, 0.7508, 0.7495, 0.7911, 0.7499, 0.7917, 0.75, 0.75, 0.75, 0.7917, 0.6667, 0.7917, 0.75, 0.7866, 0.7307, 0.7899, 0.6735, 0.7514, 0.676, 0.7512, 0.7386, 0.75, 0.75, 0.75, 0.6667, 0.7899, 0.6735, 0.7514, 0.676, 0.75, 0.6667, 0.7917, 0.6667, 0.75, 0.75, 0.75, 0.75, 0.7512, 0.7386, 0.7508, 0.7495, 0.7917, 0.75, 0.7917, 0.75, 0.7911, 0.7499, 0.7914, 0.75, 0.7514, 0.676, 0.7899, 0.6735, 0.7866, 0.7307, 0.7914, 0.75, 0.7911, 0.7499, 0.7508, 0.7495, 0.7512, 0.7386, 0.625, 0.375, 0.625, 0.375, 0.5558, 0.375, 0.6177, 0.375, 0.7083, 0.5, 0.7083, 0.5, 0.7083, 0.5833, 0.7083, 0.5833, 0.7463, 0.503, 0.7463, 0.5218, 0.7463, 0.5218, 0.7463, 0.503, 0.375, 0.3333, 0.375, 0.3333, 0.625, 0.3333, 0.625, 0.3333, 0.625, 0.3333, 0.625, 0.3333, 0.625, 0.375, 0.625, 0.375, 0.375, 0.375, 0.375, 0.375, 0.75, 0.5833, 0.75, 0.5, 0.75, 0.5, 0.75, 0.5833, 0.625, 0.4904, 0.625, 0.5, 0.375, 0.5, 0.375, 0.4904, 0.375, 0.4167, 0.625, 0.4167, 0.625, 0.4167, 0.625, 0.4167, 0.625, 0.4167, 0.375, 0.4167, 0.7888, 0.5021, 0.7529, 0.5021, 0.75, 0.5, 0.7917, 0.5, 0.7529, 0.5021, 0.7529, 0.5188, 0.75, 0.5, 0.75, 0.5, 0.7917, 0.5833, 0.75, 0.5833, 0.7529, 0.5658, 0.7888, 0.5658, 0.7529, 0.5188, 0.7529, 0.5658, 0.75, 0.5833, 0.75, 0.5, 0.7917, 0.5, 0.7917, 0.5833, 0.7888, 0.5658, 0.7888, 0.5188, 0.7917, 0.5, 0.7917, 0.5, 0.7888, 0.5188, 0.7888, 0.5021, 0.7917, 0.5833, 0.7917, 0.5833, 0.75, 0.5833, 0.75, 0.5833, 0.75, 0.5833, 0.75, 0.5833, 0.7917, 0.5833, 0.7917, 0.5833, 0.7917, 0.5833, 0.7463, 0.5633, 0.7463, 0.5218, 0.75, 0.5, 0.75, 0.5833, 0.712, 0.5633, 0.7463, 0.5633, 0.75, 0.5833, 0.7083, 0.5833, 0.712, 0.5218, 0.712, 0.5633, 0.7083, 0.5833, 0.7083, 0.5, 0.712, 0.5016, 0.712, 0.5218, 0.7083, 0.5, 0.7083, 0.5, 0.7463, 0.5016, 0.712, 0.5016, 0.7083, 0.5, 0.75, 0.5, 0.7463, 0.503, 0.7463, 0.5016, 0.75, 0.5, 0.75, 0.5, 0.7463, 0.5218, 0.7463, 0.503, 0.75, 0.5, 0.75, 0.5, 0.7867, 0.5046, 0.755, 0.5046, 0.7529, 0.5021, 0.7888, 0.5021, 0.755, 0.5046, 0.755, 0.5282, 0.7529, 0.5188, 0.7529, 0.5021, 0.755, 0.5557, 0.7867, 0.5557, 0.7888, 0.5658, 0.7529, 0.5658, 0.755, 0.5282, 0.755, 0.5557, 0.7529, 0.5658, 0.7529, 0.5188, 0.7867, 0.5557, 0.7867, 0.5282, 0.7888, 0.5188, 0.7888, 0.5658, 0.7867, 0.5282, 0.7867, 0.5046, 0.7888, 0.5021, 0.7888, 0.5188, 0.7867, 0.5282, 0.7867, 0.5557, 0.755, 0.5557, 0.755, 0.5282, 0.755, 0.5046, 0.7867, 0.5046, 0.755, 0.5557, 0.755, 0.5282, 0.755, 0.5282, 0.755, 0.5557, 0.755, 0.5282, 0.755, 0.5046, 0.755, 0.5046, 0.755, 0.5282, 0.7867, 0.5282, 0.7867, 0.5557, 0.7867, 0.5557, 0.7867, 0.5282, 0.7867, 0.5557, 0.755, 0.5557, 0.755, 0.5557, 0.7867, 0.5557, 0.755, 0.5046, 0.7867, 0.5046, 0.7867, 0.5046, 0.755, 0.5046, 0.7463, 0.5218, 0.7463, 0.5633, 0.712, 0.5633, 0.712, 0.5218, 0.712, 0.5016, 0.7463, 0.5016, 0.7463, 0.503, 0.712, 0.5016, 0.7463, 0.5016, 0.7463, 0.5016, 0.712, 0.5016, 0.712, 0.5633, 0.712, 0.5218, 0.712, 0.5218, 0.712, 0.5633, 0.7463, 0.5218, 0.7463, 0.5633, 0.7463, 0.5633, 0.7463, 0.5218, 0.7463, 0.5016, 0.7463, 0.503, 0.7463, 0.503, 0.7463, 0.5016, 0.712, 0.5218, 0.712, 0.5016, 0.712, 0.5016, 0.712, 0.5218, 0.7463, 0.5633, 0.712, 0.5633, 0.712, 0.5633, 0.7463, 0.5633, 0.375, 0.8472, 0.375, 0.8472, 0.625, 0.8472, 0.625, 0.8472, 0.7197, 0.75, 0.7222, 0.75, 0.7222, 0.75, 0.7197, 0.75, 0.0, 0.0, 0.0, 0.0, 0.0, 0.0, 0.0, 0.0, 0.7222, 0.75, 0.7222, 0.75, 0.7222, 0.75, 0.7222, 0.75, 0.7222, 0.75, 0.6179, 0.8472, 0.375, 0.8472, 0.375, 0.8472, 0.6179, 0.8472, 0.0, 0.0, 0.0, 0.0, 0.0, 0.0, 0.0, 0.0, 0.0, 0.0, 0.0, 0.0, 0.0, 0.0, 0.0, 0.0, 0.6179, 0.8472, 0.375, 0.8472, 0.375, 0.8472, 0.6179, 0.8472, 0.375, 0.8472, 0.625, 0.8447, 0.625, 0.8447, 0.6179, 0.8472, 0.375, 0.8472, 0.375, 0.8472, 0.6179, 0.8472, 0.375, 0.8472, 0.375, 0.8472, 0.6179, 0.8472, 0.375, 0.8472, 0.375, 0.8472, 0.6179, 0.8472, 0.6179, 0.8472, 0.7222, 0.75, 0.7222, 0.75, 0.7222, 0.75, 0.7222, 0.75, 0.7222, 0.75, 0.7222, 0.75, 0.7222, 0.75, 0.7222, 0.75, 0.7222, 0.75, 0.7222, 0.75, 0.7222, 0.75, 0.7222, 0.75, 0.7222, 0.75, 0.7222, 0.75, 0.7221, 0.75, 0.7199, 0.75, 0.7197, 0.75, 0.7222, 0.75, 0.7222, 0.75, 0.7222, 0.75, 0.7221, 0.75, 0.7222, 0.75, 0.7222, 0.75, 0.7222, 0.75, 0.7222, 0.75, 0.7222, 0.75, 0.7199, 0.75, 0.7221, 0.75, 0.7222, 0.75, 0.7197, 0.75, 0.7222, 0.75, 0.7222, 0.75, 0.7222, 0.75, 0.7221, 0.75, 0.7222, 0.75, 0.7222, 0.75, 0.7222, 0.75, 0.7222, 0.75, 0.7199, 0.75, 0.7221, 0.75, 0.7222, 0.75, 0.7221, 0.75, 0.625, 0.3333, 0.375, 0.3333, 0.375, 0.25, 0.4016, 0.25, 0.4016, 0.25, 0.4046, 0.25, 0.4046, 0.25, 0.625, 0.25, 0.8649, 0.5833, 0.8649, 0.6667, 0.8649, 0.6667, 0.8649, 0.5833, 0.8649, 0.5833, 0.6346, 0.5833, 0.6346, 0.5, 0.6346, 0.5, 0.6346, 0.5833, 0.6346, 0.5, 0.6346, 0.5, 0.6346, 0.5, 0.6346, 0.5, 0.6346, 0.5, 0.6346, 0.5, 0.6346, 0.5, 0.6346, 0.5, 0.625, 0.4167, 0.625, 0.4167, 0.625, 0.4167, 0.3919, 0.4167, 0.6367, 0.5745, 0.6367, 0.5108, 0.6367, 0.5108, 0.6367, 0.5745, 0.6367, 0.5, 0.6367, 0.5007, 0.6346, 0.5, 0.6346, 0.5, 0.7062, 0.5011, 0.7062, 0.5003, 0.7083, 0.5, 0.7083, 0.5, 0.6367, 0.5007, 0.6367, 0.5108, 0.6346, 0.5, 0.6346, 0.5, 0.7062, 0.5745, 0.7062, 0.5108, 0.7083, 0.5, 0.7083, 0.5833, 0.7062, 0.5003, 0.6367, 0.5003, 0.6346, 0.5, 0.7083, 0.5, 0.6367, 0.5745, 0.7062, 0.5745, 0.7083, 0.5833, 0.6346, 0.5833, 0.6367, 0.5108, 0.6367, 0.5745, 0.6346, 0.5833, 0.6346, 0.5, 0.7062, 0.5108, 0.7062, 0.5011, 0.7083, 0.5, 0.7083, 0.5, 0.6367, 0.5007, 0.6367, 0.5007, 0.6346, 0.5, 0.6346, 0.5, 0.6367, 0.5003, 0.6367, 0.5, 0.6346, 0.5, 0.6346, 0.5, 0.7062, 0.5108, 0.7062, 0.5745, 0.7062, 0.5745, 0.7062, 0.5108, 0.6367, 0.5007, 0.6367, 0.5, 0.6367, 0.5, 0.6367, 0.5001, 0.6367, 0.5007, 0.7062, 0.5011, 0.7062, 0.5108, 0.7062, 0.5108, 0.7062, 0.5011, 0.6367, 0.5003, 0.7062, 0.5003, 0.7062, 0.5003, 0.6367, 0.5003, 0.7062, 0.5003, 0.7062, 0.5011, 0.7062, 0.5011, 0.7062, 0.5003, 0.6367, 0.5007, 0.6367, 0.5007, 0.6367, 0.5007, 0.6367, 0.5007, 0.7062, 0.5745, 0.6367, 0.5745, 0.6367, 0.5745, 0.7062, 0.5745, 0.6367, 0.5108, 0.6367, 0.5007, 0.6367, 0.5007, 0.6367, 0.5108, 0.6367, 0.5, 0.6367, 0.5003, 0.6367, 0.5003, 0.6367, 0.5, 0.7062, 0.5108, 0.7062, 0.5745, 0.6367, 0.5745, 0.6367, 0.5108, 0.6367, 0.5007, 0.6367, 0.5007, 0.6367, 0.5003, 0.7062, 0.5003, 0.7062, 0.5011, 0.625, 0.25, 0.625, 0.1667, 0.625, 0.1667, 0.625, 0.1667, 0.6002, 0.1667, 0.375, 0.1667, 0.375, 0.1667, 0.6002, 0.1667, 0.6002, 0.1667, 0.375, 0.1667, 0.375, 0.1667, 0.625, 0.1667, 0.625, 0.1667, 0.625, 0.1667, 0.625, 0.1667, 0.6002, 0.1667, 0.8622, 0.5795, 0.7953, 0.5741, 0.7953, 0.5741, 0.8622, 0.5795, 0.875, 0.6667, 0.8649, 0.6667, 0.875, 0.5833, 0.875, 0.5833, 0.875, 0.5833, 0.875, 0.5833, 0.375, 1.0, 0.625, 1.0, 0.625, 1.0, 0.375, 1.0, 0.6002, 0.1667, 0.375, 0.1667, 0.375, 0.1667, 0.375, 0.1667, 0.6002, 0.1667, 0.6002, 0.1667, 0.6002, 0.1667, 0.8649, 0.5833, 0.8649, 0.5833, 0.8649, 0.5833, 0.8649, 0.5833, 0.8649, 0.5833, 0.6002, 0.1667, 0.6002, 0.1667, 0.6002, 0.1667, 0.6002, 0.1667, 0.8649, 0.5833, 0.835, 0.5833, 0.7917, 0.5833, 0.7917, 0.5833, 0.7917, 0.5833, 0.7917, 0.5833, 0.8649, 0.5833, 0.8649, 0.5833, 0.8649, 0.5833, 0.85, 0.5833, 0.835, 0.5833, 0.8649, 0.5833, 0.8649, 0.5833, 0.8649, 0.5833, 0.8649, 0.5833, 0.8649, 0.5833, 0.8649, 0.5833, 0.625, 0.0, 0.625, 0.08333, 0.375, 0.08333, 0.375, 0.0, 0.625, 0.08333, 0.625, 0.1667, 0.375, 0.1667, 0.375, 0.08333, 0.8649, 0.5833, 0.8649, 0.5833, 0.8649, 0.5833, 0.8649, 0.5833, 0.835, 0.5833, 0.835, 0.5833, 0.835, 0.5833, 0.835, 0.5833, 0.4046, 0.25, 0.6002, 0.1667, 0.6002, 0.1667, 0.6002, 0.1667, 0.625, 0.1667, 0.5498, 0.1951, 0.75, 0.75, 0.75, 0.75, 0.75, 0.75, 0.75, 0.75, 0.75, 0.75, 0.75, 0.75, 0.75, 0.75, 0.75, 0.75, 0.75, 0.75, 0.75, 0.75, 0.75, 0.75, 0.75, 0.75, 0.75, 0.75, 0.75, 0.75, 0.75, 0.75, 0.75, 0.75, 0.75, 0.75, 0.75, 0.75, 0.75, 0.75, 0.75, 0.75, 0.75, 0.75, 0.75, 0.75, 0.75, 0.75, 0.75, 0.75, 0.75, 0.75, 0.75, 0.75, 0.75, 0.75, 0.75, 0.75, 0.75, 0.75, 0.75, 0.75, 0.75, 0.75, 0.75, 0.75, 0.75, 0.75, 0.8622, 0.5795, 0.8733, 0.58, 0.875, 0.5833, 0.8649, 0.5833, 0.7948, 0.5018, 0.795, 0.5115, 0.7917, 0.5, 0.7917, 0.5, 0.8721, 0.5028, 0.7947, 0.501, 0.7917, 0.5, 0.875, 0.5, 0.8733, 0.58, 0.8721, 0.5028, 0.875, 0.5, 0.875, 0.5833, 0.7953, 0.5741, 0.8622, 0.5795, 0.8649, 0.5833, 0.7917, 0.5833, 0.795, 0.5115, 0.7953, 0.5741, 0.7917, 0.5833, 0.7917, 0.5, 0.7947, 0.501, 0.7948, 0.5018, 0.7917, 0.5, 0.7917, 0.5, 0.8733, 0.58, 0.8622, 0.5795, 0.7953, 0.5741, 0.795, 0.5115, 0.7948, 0.5018, 0.7947, 0.501, 0.8721, 0.5028, 0.7947, 0.501, 0.8721, 0.5028, 0.8721, 0.5028, 0.7947, 0.501, 0.8733, 0.58, 0.8622, 0.5795, 0.8622, 0.5795, 0.8733, 0.58, 0.7953, 0.5741, 0.795, 0.5115, 0.795, 0.5115, 0.7953, 0.5741, 0.8721, 0.5028, 0.8733, 0.58, 0.8733, 0.58, 0.8721, 0.5028, 0.795, 0.5115, 0.7948, 0.5018, 0.7948, 0.5018, 0.795, 0.5115, 0.7948, 0.5018, 0.7947, 0.501, 0.7947, 0.501, 0.7948, 0.5018])
me_cube.materials.append(mat_black)
me_cube.materials.append(mat_gray)
me_cube.materials.append(mat_mat1)
me_cube.materials.append(mat_dark)
me_cube.materials.append(mat_mat2)
me_cube.materials.append(mat_mat3)
me_cube.materials.append(mat_mat4)
me_cube.materials.append(mat_mat5)
me_cube.use_remesh_preserve_volume = False
me_cube.use_remesh_preserve_attributes = False
me_cube.use_mirror_vertex_groups = False
me_cube.update()

# ---- objects
ob_cube = bpy.data.objects.new('Cube', me_cube)

# ---- transforms, parenting, visibility, modifiers, constraints
ob_cube.location = (0.0, 0.0, 0.0)
ob_cube.lock_rotations_4d = False
ob_cube.empty_display_type = 'ARROWS'
ob_cube.lineart.crease_threshold = 0.0

# ---- collection membership
col_collection.objects.link(ob_cube)

# ---- scene / render settings (as saved in the file)
scene.frame_start = 1; scene.frame_end = 250; scene.frame_set(1)
scene.render.engine = 'BLENDER_EEVEE_NEXT'
scene.render.fps = 30
scene.cycles.sampling_pattern = 'TABULATED_SOBOL'
scene.cycles.use_light_tree = False
scene.view_settings.view_transform = 'Filmic'
bpy.context.view_layer.update()

# ---- added for rendering (the .blend has no active camera and no usable light): camera, sun
cam_auto = bpy.data.cameras.new('AutoCamera')
cam_auto.lens = 50.0
cam_auto.sensor_width = 36.0
cam_auto.clip_end = 1000.0
ob_auto_camera = bpy.data.objects.new('AutoCamera', cam_auto)
scene.collection.objects.link(ob_auto_camera)
ob_auto_camera.location = (10.2621, -11.6552, 10.6192)
ob_auto_camera.rotation_euler = (1.09748, -7.21219e-08, 0.694738)
scene.camera = ob_auto_camera
light_auto_sun = bpy.data.lights.new('AutoSun', 'SUN')
light_auto_sun.energy = 3.0
light_auto_sun.angle = 0.0523599
ob_auto_sun = bpy.data.objects.new('AutoSun', light_auto_sun)
scene.collection.objects.link(ob_auto_sun)
ob_auto_sun.rotation_euler = (0.872665, 0.174533, 0.523599)
bpy.context.view_layer.update()
